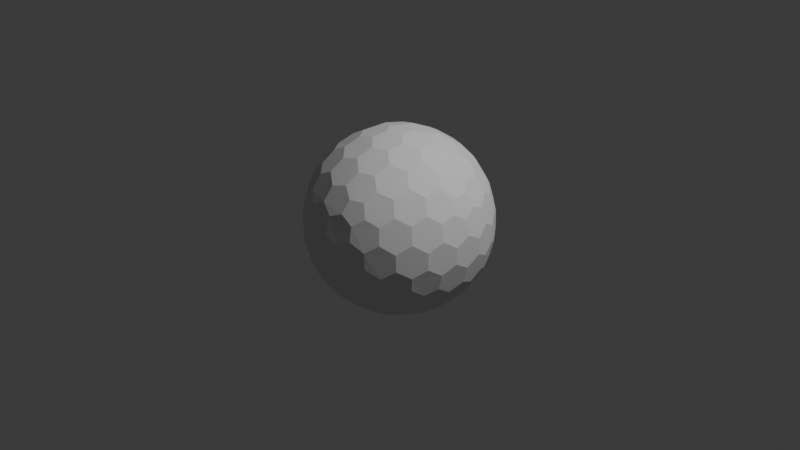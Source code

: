 # Source: Shield01.blend  (saved by Blender 4.0.36; exported with 4.5.12 LTS)
import bpy
from mathutils import Matrix  # noqa: F401  (used for matrix-valued properties, if any)

bpy.ops.wm.read_factory_settings(use_empty=True)
scene = bpy.context.scene
scene.name = 'Scene'

# ---- collections
col_collection = bpy.data.collections.new('Collection'); scene.collection.children.link(col_collection)

# ---- world
world_world = bpy.data.worlds.new('World'); scene.world = world_world
world_world.use_nodes = True; world_world.node_tree.nodes.clear()
_N = world_world.node_tree.nodes; _L = world_world.node_tree.links
n0 = _N.new('ShaderNodeOutputWorld'); n0.name = 'World Output'; n0.location = (300, 300)
n1 = _N.new('ShaderNodeBackground'); n1.name = 'Background'; n1.location = (10, 300)
n1.inputs[0].default_value = (0.05088, 0.05088, 0.05088, 1.0)
_L.new(n1.outputs[0], n0.inputs[0])
n0.is_active_output = True
world_world.color = (0.05088, 0.05088, 0.05088)
world_world.use_sun_shadow = False
world_world.sun_shadow_jitter_overblur = 0.0

# ---- cameras
cam_camera = bpy.data.cameras.new('Camera')
cam_camera.clip_end = 100.0
cam_camera.ortho_scale = 7.314

# ---- lights
light_light = bpy.data.lights.new('Light', 'POINT')
light_light.transmission_factor = 0.0
light_light.use_soft_falloff = False
light_light.energy = 1000.0
light_light.shadow_soft_size = 0.1
light_light.shadow_maximum_resolution = 0.006
light_light.use_absolute_resolution = True

# ---- meshes
me_icosphere_001 = bpy.data.meshes.new('Icosphere.001')
me_icosphere_001.from_pydata([(0.04127, -0.127, -0.9758), (0.7132, -0.4211, -0.533), (-0.108, -0.0785, -0.9758), (-0.108, 0.0785, -0.9758), (0.04127, 0.127, -0.9758), (0.7957, -0.4211, -0.3995), (-0.1546, -0.8869, -0.3995), (-0.8913, -0.127, -0.3995), (-0.3962, 0.8084, -0.3995), (0.6464, 0.6266, -0.3995), (0.7544, -0.5481, -0.317), (-0.2882, -0.8869, -0.317), (-0.9325, -9.662e-09, -0.317), (-0.2882, 0.8869, -0.317), (0.7544, 0.5481, -0.317), (0.3294, -0.7599, 0.533), (-0.6209, -0.5481, 0.533), (-0.7132, 0.4211, 0.533), (0.1801, 0.8084, 0.533), (0.8245, 0.0785, 0.533), (0.108, 0.0785, 0.9758), (0.3781, 0.08719, 0.9011), (0.6369, 0.08719, 0.7412), (0.2298, 0.1669, 0.9402), (0.1998, 0.3326, 0.9011), (0.5067, 0.1751, 0.8199), (0.4806, 0.3492, 0.7777), (0.3231, 0.4278, 0.8199), (0.2797, 0.5788, 0.7412), (0.7382, 0.1669, 0.626), (0.7166, 0.3326, 0.5817), (0.5888, 0.4278, 0.6556), (0.5378, 0.5788, 0.5817), (0.3869, 0.6505, 0.626), (0.3294, 0.7599, 0.533), (-0.04127, 0.127, 0.9758), (0.03391, 0.3865, 0.9011), (0.1139, 0.6327, 0.7412), (-0.08776, 0.2701, 0.9402), (-0.2546, 0.2928, 0.9011), (-0.009907, 0.536, 0.8199), (-0.1836, 0.565, 0.7777), (-0.307, 0.4394, 0.8199), (-0.464, 0.4449, 0.7412), (0.06935, 0.7536, 0.626), (-0.09491, 0.7844, 0.5817), (-0.2249, 0.6922, 0.6556), (-0.3843, 0.6903, 0.5817), (-0.4991, 0.5689, 0.626), (-0.6209, 0.5481, 0.533), (-0.1335, -2.328e-09, 0.9758), (-0.3571, 0.1517, 0.9011), (-0.5665, 0.3038, 0.7412), (-0.284, -7.567e-10, 0.9402), (-0.3571, -0.1517, 0.9011), (-0.5128, 0.1562, 0.8199), (-0.5941, 3.26e-09, 0.7777), (-0.5128, -0.1562, 0.8199), (-0.5665, -0.3038, 0.7412), (-0.6953, 0.2988, 0.626), (-0.7753, 0.1521, 0.5817), (-0.7278, -8.207e-09, 0.6556), (-0.7753, -0.1521, 0.5817), (-0.6953, -0.2988, 0.626), (-0.7132, -0.4211, 0.533), (-0.04127, -0.127, 0.9758), (-0.2546, -0.2928, 0.9011), (-0.464, -0.4449, 0.7412), (-0.08776, -0.2701, 0.9402), (0.03391, -0.3865, 0.9011), (-0.307, -0.4394, 0.8199), (-0.1836, -0.565, 0.7777), (-0.009907, -0.536, 0.8199), (0.1139, -0.6327, 0.7412), (-0.4991, -0.5689, 0.626), (-0.3843, -0.6903, 0.5817), (-0.2249, -0.6922, 0.6556), (-0.09491, -0.7844, 0.5817), (0.06935, -0.7536, 0.626), (0.1801, -0.8084, 0.533), (0.108, -0.0785, 0.9758), (0.1998, -0.3326, 0.9011), (0.2797, -0.5788, 0.7412), (0.2298, -0.1669, 0.9402), (0.3781, -0.08719, 0.9011), (0.3231, -0.4278, 0.8199), (0.4806, -0.3492, 0.7777), (0.5067, -0.1751, 0.8199), (0.6369, -0.08719, 0.7412), (0.3869, -0.6505, 0.626), (0.5378, -0.5788, 0.5817), (0.5888, -0.4278, 0.6556), (0.7166, -0.3326, 0.5817), (0.7382, -0.1669, 0.626), (0.8245, -0.0785, 0.533), (0.8913, 0.127, 0.3995), (0.9199, 0.2928, 0.1752), (0.8704, 0.4449, -0.08356), (0.8802, 0.2701, 0.342), (0.7908, 0.3865, 0.4333), (0.8706, 0.4394, 0.09203), (0.7777, 0.565, 0.1836), (0.7377, 0.536, 0.3578), (0.612, 0.6327, 0.4333), (0.7831, 0.5689, -0.1665), (0.6921, 0.6903, -0.08356), (0.687, 0.6922, 0.09203), (0.5627, 0.7844, 0.1752), (0.5289, 0.7536, 0.342), (0.3962, 0.8084, 0.3995), (0.1546, 0.8869, 0.3995), (0.005802, 0.9653, 0.1752), (-0.1541, 0.9653, -0.08356), (0.01511, 0.9206, 0.342), (-0.1232, 0.8716, 0.4333), (-0.1489, 0.9638, 0.09203), (-0.2971, 0.9142, 0.1836), (-0.2818, 0.8673, 0.3578), (-0.4126, 0.7775, 0.4333), (-0.2991, 0.9206, -0.1665), (-0.4427, 0.8716, -0.08356), (-0.446, 0.8673, 0.09203), (-0.5721, 0.7775, 0.1752), (-0.5533, 0.7359, 0.342), (-0.6464, 0.6266, 0.3995), (-0.7957, 0.4211, 0.3995), (-0.9163, 0.3038, 0.1752), (-0.9657, 0.1517, -0.08356), (-0.8709, 0.2988, 0.342), (-0.867, 0.1521, 0.4333), (-0.9626, 0.1562, 0.09203), (-0.9613, -1.825e-07, 0.1836), (-0.9119, -8.941e-08, 0.3578), (-0.867, -0.1521, 0.4333), (-0.968, -1.132e-07, -0.1665), (-0.9657, -0.1517, -0.08356), (-0.9626, -0.1562, 0.09203), (-0.9163, -0.3038, 0.1752), (-0.8709, -0.2988, 0.342), (-0.7957, -0.4211, 0.3995), (-0.6464, -0.6266, 0.3995), (-0.5721, -0.7775, 0.1752), (-0.4427, -0.8716, -0.08356), (-0.5533, -0.7359, 0.342), (-0.4126, -0.7775, 0.4333), (-0.446, -0.8673, 0.09203), (-0.2971, -0.9142, 0.1836), (-0.2818, -0.8673, 0.3578), (-0.1232, -0.8716, 0.4333), (-0.2991, -0.9206, -0.1665), (-0.1541, -0.9653, -0.08356), (-0.1489, -0.9638, 0.09203), (0.005802, -0.9653, 0.1752), (0.01511, -0.9206, 0.342), (0.1546, -0.8869, 0.3995), (0.3962, -0.8084, 0.3995), (0.5627, -0.7844, 0.1752), (0.6921, -0.6903, -0.08356), (0.5289, -0.7536, 0.342), (0.612, -0.6327, 0.4333), (0.687, -0.6922, 0.09203), (0.7777, -0.565, 0.1836), (0.7377, -0.536, 0.3578), (0.7908, -0.3865, 0.4333), (0.7831, -0.5689, -0.1665), (0.8704, -0.4449, -0.08356), (0.8706, -0.4394, 0.09203), (0.9199, -0.2928, 0.1752), (0.8802, -0.2701, 0.342), (0.8913, -0.127, 0.3995), (0.2882, 0.8869, 0.317), (0.4427, 0.8716, 0.08356), (0.5721, 0.7775, -0.1752), (0.2991, 0.9206, 0.1665), (0.1541, 0.9653, 0.08356), (0.446, 0.8673, -0.09203), (0.2971, 0.9142, -0.1836), (0.1489, 0.9638, -0.09203), (-0.005802, 0.9653, -0.1752), (0.5533, 0.7359, -0.342), (0.4126, 0.7775, -0.4333), (0.2818, 0.8673, -0.3578), (0.1232, 0.8716, -0.4333), (-0.01511, 0.9206, -0.342), (-0.1546, 0.8869, -0.3995), (-0.7544, 0.5481, 0.317), (-0.6921, 0.6903, 0.08356), (-0.5627, 0.7844, -0.1752), (-0.7831, 0.5689, 0.1665), (-0.8704, 0.4449, 0.08356), (-0.687, 0.6922, -0.09203), (-0.7777, 0.565, -0.1836), (-0.8706, 0.4394, -0.09203), (-0.9199, 0.2928, -0.1752), (-0.5289, 0.7536, -0.342), (-0.612, 0.6327, -0.4333), (-0.7377, 0.536, -0.3578), (-0.7908, 0.3865, -0.4333), (-0.8802, 0.2701, -0.342), (-0.8913, 0.127, -0.3995), (-0.7544, -0.5481, 0.317), (-0.8704, -0.4449, 0.08356), (-0.9199, -0.2928, -0.1752), (-0.7831, -0.5689, 0.1665), (-0.6921, -0.6903, 0.08356), (-0.8706, -0.4394, -0.09203), (-0.7777, -0.565, -0.1836), (-0.687, -0.6922, -0.09203), (-0.5627, -0.7844, -0.1752), (-0.8802, -0.2701, -0.342), (-0.7908, -0.3865, -0.4333), (-0.7377, -0.536, -0.3578), (-0.612, -0.6327, -0.4333), (-0.5289, -0.7536, -0.342), (-0.3962, -0.8084, -0.3995), (0.2882, -0.8869, 0.317), (0.1541, -0.9653, 0.08356), (-0.005802, -0.9653, -0.1752), (0.2991, -0.9206, 0.1665), (0.4427, -0.8716, 0.08356), (0.1489, -0.9638, -0.09203), (0.2971, -0.9142, -0.1836), (0.446, -0.8673, -0.09203), (0.5721, -0.7775, -0.1752), (-0.01511, -0.9206, -0.342), (0.1232, -0.8716, -0.4333), (0.2818, -0.8673, -0.3578), (0.4126, -0.7775, -0.4333), (0.5533, -0.7359, -0.342), (0.6464, -0.6266, -0.3995), (0.9325, 2.27e-09, 0.317), (0.9657, -0.1517, 0.08356), (0.9163, -0.3038, -0.1752), (0.968, 2.678e-09, 0.1665), (0.9657, 0.1517, 0.08356), (0.9626, -0.1562, -0.09203), (0.9613, 9.313e-09, -0.1836), (0.9626, 0.1562, -0.09203), (0.9163, 0.3038, -0.1752), (0.8709, -0.2988, -0.342), (0.867, -0.1521, -0.4333), (0.9119, 1.74e-08, -0.3578), (0.867, 0.1521, -0.4333), (0.8709, 0.2988, -0.342), (0.7957, 0.4211, -0.3995), (0.6209, 0.5481, -0.533), (0.464, 0.4449, -0.7412), (0.2546, 0.2928, -0.9011), (0.4991, 0.5689, -0.626), (0.3843, 0.6903, -0.5817), (0.307, 0.4394, -0.8199), (0.1836, 0.565, -0.7777), (0.2249, 0.6922, -0.6556), (0.09491, 0.7844, -0.5817), (0.08776, 0.2701, -0.9402), (-0.03391, 0.3865, -0.9011), (0.009907, 0.536, -0.8199), (-0.1139, 0.6327, -0.7412), (-0.06935, 0.7536, -0.626), (-0.1801, 0.8084, -0.533), (-0.3294, 0.7599, -0.533), (-0.2797, 0.5788, -0.7412), (-0.1998, 0.3326, -0.9011), (-0.3869, 0.6505, -0.626), (-0.5378, 0.5788, -0.5817), (-0.3231, 0.4278, -0.8199), (-0.4806, 0.3492, -0.7777), (-0.5888, 0.4278, -0.6556), (-0.7166, 0.3326, -0.5817), (-0.2298, 0.1669, -0.9402), (-0.3781, 0.08719, -0.9011), (-0.5067, 0.175, -0.8199), (-0.6369, 0.08719, -0.7412), (-0.7382, 0.1669, -0.626), (-0.8245, 0.0785, -0.533), (-0.8245, -0.0785, -0.533), (-0.6369, -0.08719, -0.7412), (-0.3781, -0.08719, -0.9011), (-0.7382, -0.1669, -0.626), (-0.7166, -0.3326, -0.5817), (-0.5067, -0.1751, -0.8199), (-0.4806, -0.3492, -0.7777), (-0.5888, -0.4278, -0.6556), (-0.5378, -0.5788, -0.5817), (-0.2298, -0.1669, -0.9402), (-0.1998, -0.3326, -0.9011), (-0.3231, -0.4278, -0.8199), (-0.2797, -0.5788, -0.7412), (-0.3869, -0.6505, -0.626), (-0.3294, -0.7599, -0.533), (0.7132, 0.4211, -0.533), (0.7753, 0.1521, -0.5817), (0.7753, -0.1521, -0.5817), (0.6953, 0.2988, -0.626), (0.5665, 0.3038, -0.7412), (0.7278, -3.026e-07, -0.6556), (0.5941, -5.249e-07, -0.7777), (0.5128, 0.1562, -0.8199), (0.3571, 0.1517, -0.9011), (0.6953, -0.2988, -0.626), (0.5665, -0.3038, -0.7412), (0.5128, -0.1562, -0.8199), (0.3571, -0.1517, -0.9011), (0.284, -2.274e-07, -0.9402), (0.1335, -1.35e-08, -0.9758), (-0.1801, -0.8084, -0.533), (-0.1139, -0.6327, -0.7412), (-0.03391, -0.3865, -0.9011), (-0.06935, -0.7536, -0.626), (0.09491, -0.7844, -0.5817), (0.009908, -0.536, -0.8199), (0.1836, -0.565, -0.7777), (0.2249, -0.6922, -0.6556), (0.3843, -0.6903, -0.5817), (0.08776, -0.2701, -0.9402), (0.2546, -0.2928, -0.9011), (0.307, -0.4394, -0.8199), (0.464, -0.4449, -0.7412), (0.4991, -0.5689, -0.626), (0.6209, -0.5481, -0.533)], [], [(2, 0, 314, 307, 285, 284), (1, 319, 318, 317, 300, 299), (5, 1, 299, 292, 240, 239), (3, 2, 284, 277, 270, 269), (4, 3, 269, 262, 255, 254), (0, 2, 3, 4, 304), (10, 5, 239, 232, 165, 164), (6, 305, 308, 309, 225, 224), (11, 6, 224, 217, 150, 149), (7, 275, 278, 279, 210, 209), (12, 7, 209, 202, 135, 134), (8, 260, 263, 264, 195, 194), (13, 8, 194, 187, 120, 119), (9, 245, 248, 249, 180, 179), (14, 9, 179, 172, 105, 104), (229, 319, 1, 5, 10), (244, 290, 245, 9, 14), (15, 155, 158, 159, 90, 89), (16, 140, 143, 144, 75, 74), (17, 125, 128, 129, 60, 59), (18, 110, 113, 114, 45, 44), (19, 95, 98, 99, 30, 29), (20, 80, 83, 84, 21, 23), (35, 20, 23, 24, 36, 38), (22, 29, 30, 31, 26, 25), (36, 24, 27, 28, 37, 40), (26, 31, 32, 33, 28, 27), (36, 40, 41, 42, 39, 38), (109, 170, 110, 18, 34), (50, 35, 38, 39, 51, 53), (37, 44, 45, 46, 41, 40), (51, 39, 42, 43, 52, 55), (37, 28, 33, 34, 18, 44), (21, 25, 26, 27, 24, 23), (41, 46, 47, 48, 43, 42), (51, 55, 56, 57, 54, 53), (124, 185, 125, 17, 49), (65, 50, 53, 54, 66, 68), (65, 80, 20, 35, 50), (52, 59, 60, 61, 56, 55), (66, 54, 57, 58, 67, 70), (52, 43, 48, 49, 17, 59), (56, 61, 62, 63, 58, 57), (66, 70, 71, 72, 69, 68), (139, 200, 140, 16, 64), (80, 65, 68, 69, 81, 83), (67, 74, 75, 76, 71, 70), (81, 69, 72, 73, 82, 85), (67, 58, 63, 64, 16, 74), (71, 76, 77, 78, 73, 72), (81, 85, 86, 87, 84, 83), (154, 215, 155, 15, 79), (82, 89, 90, 91, 86, 85), (82, 73, 78, 79, 15, 89), (22, 88, 93, 94, 19, 29), (86, 91, 92, 93, 88, 87), (96, 100, 101, 102, 99, 98), (21, 84, 87, 88, 22, 25), (95, 230, 233, 234, 96, 98), (97, 104, 105, 106, 101, 100), (101, 106, 107, 108, 103, 102), (111, 115, 116, 117, 114, 113), (30, 99, 102, 103, 32, 31), (110, 170, 173, 174, 111, 113), (112, 119, 120, 121, 116, 115), (32, 103, 108, 109, 34, 33), (116, 121, 122, 123, 118, 117), (126, 130, 131, 132, 129, 128), (45, 114, 117, 118, 47, 46), (125, 185, 188, 189, 126, 128), (127, 134, 135, 136, 131, 130), (47, 118, 123, 124, 49, 48), (131, 136, 137, 138, 133, 132), (141, 145, 146, 147, 144, 143), (60, 129, 132, 133, 62, 61), (140, 200, 203, 204, 141, 143), (142, 149, 150, 151, 146, 145), (62, 133, 138, 139, 64, 63), (146, 151, 152, 153, 148, 147), (156, 160, 161, 162, 159, 158), (75, 144, 147, 148, 77, 76), (155, 215, 218, 219, 156, 158), (157, 164, 165, 166, 161, 160), (77, 148, 153, 154, 79, 78), (161, 166, 167, 168, 163, 162), (171, 175, 176, 177, 174, 173), (90, 159, 162, 163, 92, 91), (169, 230, 95, 19, 94), (172, 179, 180, 181, 176, 175), (105, 172, 175, 171, 107, 106), (92, 163, 168, 169, 94, 93), (112, 178, 183, 184, 13, 119), (176, 181, 182, 183, 178, 177), (186, 190, 191, 192, 189, 188), (111, 174, 177, 178, 112, 115), (187, 194, 195, 196, 191, 190), (120, 187, 190, 186, 122, 121), (107, 171, 173, 170, 109, 108), (127, 193, 198, 199, 12, 134), (191, 196, 197, 198, 193, 192), (201, 205, 206, 207, 204, 203), (126, 189, 192, 193, 127, 130), (202, 209, 210, 211, 206, 205), (135, 202, 205, 201, 137, 136), (122, 186, 188, 185, 124, 123), (142, 208, 213, 214, 11, 149), (206, 211, 212, 213, 208, 207), (216, 220, 221, 222, 219, 218), (141, 204, 207, 208, 142, 145), (217, 224, 225, 226, 221, 220), (150, 217, 220, 216, 152, 151), (137, 201, 203, 200, 139, 138), (157, 223, 228, 229, 10, 164), (221, 226, 227, 228, 223, 222), (231, 235, 236, 237, 234, 233), (156, 219, 222, 223, 157, 160), (232, 239, 240, 241, 236, 235), (165, 232, 235, 231, 167, 166), (152, 216, 218, 215, 154, 153), (97, 238, 243, 244, 14, 104), (236, 241, 242, 243, 238, 237), (246, 250, 251, 252, 249, 248), (96, 234, 237, 238, 97, 100), (245, 290, 293, 294, 246, 248), (247, 254, 255, 256, 251, 250), (167, 231, 233, 230, 169, 168), (251, 256, 257, 258, 253, 252), (261, 265, 266, 267, 264, 263), (180, 249, 252, 253, 182, 181), (259, 260, 8, 13, 184), (262, 269, 270, 271, 266, 265), (255, 262, 265, 261, 257, 256), (182, 253, 258, 259, 184, 183), (197, 268, 273, 274, 199, 198), (266, 271, 272, 273, 268, 267), (276, 280, 281, 282, 279, 278), (195, 264, 267, 268, 197, 196), (274, 275, 7, 12, 199), (277, 284, 285, 286, 281, 280), (270, 277, 280, 276, 272, 271), (257, 261, 263, 260, 259, 258), (212, 283, 288, 289, 214, 213), (281, 286, 287, 288, 283, 282), (291, 295, 296, 297, 294, 293), (210, 279, 282, 283, 212, 211), (289, 305, 6, 11, 214), (292, 299, 300, 301, 296, 295), (240, 292, 295, 291, 242, 241), (272, 276, 278, 275, 274, 273), (247, 298, 303, 304, 4, 254), (296, 301, 302, 303, 298, 297), (306, 310, 311, 312, 309, 308), (246, 294, 297, 298, 247, 250), (307, 314, 315, 316, 311, 310), (285, 307, 310, 306, 287, 286), (242, 291, 293, 290, 244, 243), (302, 315, 314, 0, 304, 303), (300, 317, 316, 315, 302, 301), (311, 316, 317, 318, 313, 312), (227, 313, 318, 319, 229, 228), (225, 309, 312, 313, 227, 226), (287, 306, 308, 305, 289, 288)])
_uv = me_icosphere_001.uv_layers.new(name='UVMap')
_uv.uv.foreach_set('vector', [0.7246, 0.8913, 0.7246, 0.929, 0.6942, 0.9503, 0.6573, 0.9311, 0.6573, 0.8892, 0.6942, 0.87, 0.3002, 0.8975, 0.3002, 0.9353, 0.2697, 0.9565, 0.2328, 0.9373, 0.2328, 0.8954, 0.2697, 0.8762, 0.4523, 0.8276, 0.4523, 0.7899, 0.4828, 0.7686, 0.5197, 0.7878, 0.5197, 0.8297, 0.4828, 0.8489, 0.9607, 0.02174, 0.9607, 0.05948, 0.9302, 0.08075, 0.8933, 0.06157, 0.8933, 0.01965, 0.9302, 0.0004736, 0.9482, 0.676, 0.9482, 0.7137, 0.9178, 0.735, 0.8809, 0.7158, 0.8809, 0.6739, 0.9178, 0.6547, 0.1683, 1.0, 0.1324, 0.9883, 0.1324, 0.9506, 0.1683, 0.9389, 0.1905, 0.9695, 0.1832, 0.8814, 0.1832, 0.8437, 0.2136, 0.8224, 0.2505, 0.8416, 0.2505, 0.8835, 0.2136, 0.9027, 0.7815, 0.6061, 0.7815, 0.5683, 0.812, 0.5471, 0.8489, 0.5662, 0.8489, 0.6082, 0.812, 0.6273, 0.1769, 0.7779, 0.1769, 0.7402, 0.2074, 0.7189, 0.2443, 0.7381, 0.2443, 0.78, 0.2074, 0.7992, 0.9027, 0.5166, 0.9027, 0.5543, 0.8722, 0.5756, 0.8353, 0.5564, 0.8353, 0.5145, 0.8722, 0.4953, 0.8747, 0.9228, 0.8747, 0.8851, 0.9052, 0.8638, 0.942, 0.883, 0.942, 0.9249, 0.9052, 0.9441, 0.736, 0.3359, 0.736, 0.2981, 0.7664, 0.2769, 0.8033, 0.296, 0.8033, 0.338, 0.7664, 0.3571, 0.1263, 0.8313, 0.1263, 0.869, 0.09581, 0.8903, 0.05893, 0.8711, 0.05893, 0.8292, 0.09581, 0.81, 0.7815, 0.7199, 0.7815, 0.6822, 0.812, 0.6609, 0.8489, 0.6801, 0.8489, 0.722, 0.812, 0.7412, 0.1967, 0.794, 0.1967, 0.8317, 0.1662, 0.853, 0.1293, 0.8338, 0.1293, 0.7919, 0.1662, 0.7727, 0.3458, 0.9738, 0.3099, 0.9855, 0.2877, 0.955, 0.3099, 0.9244, 0.3458, 0.9361, 0.7183, 0.9738, 0.7183, 0.9361, 0.7542, 0.9244, 0.7764, 0.955, 0.7542, 0.9855, 0.7277, 0.5533, 0.7277, 0.5155, 0.7582, 0.4943, 0.795, 0.5134, 0.795, 0.5554, 0.7582, 0.5745, 0.7318, 0.4487, 0.7318, 0.411, 0.7623, 0.3897, 0.7992, 0.4089, 0.7992, 0.4508, 0.7623, 0.47, 0.0009638, 0.8193, 0.0009638, 0.7816, 0.03145, 0.7603, 0.06832, 0.7795, 0.06832, 0.8214, 0.03145, 0.8406, 0.7691, 0.8193, 0.7691, 0.7816, 0.7996, 0.7603, 0.8364, 0.7795, 0.8364, 0.8214, 0.7996, 0.8406, 0.8312, 0.4466, 0.8312, 0.4089, 0.8617, 0.3876, 0.8986, 0.4068, 0.8986, 0.4487, 0.8617, 0.4679, 0.9917, 0.1832, 0.9917, 0.221, 0.9612, 0.2422, 0.9244, 0.2231, 0.9244, 0.1811, 0.9612, 0.162, 0.56, 0.929, 0.56, 0.8913, 0.5905, 0.87, 0.6273, 0.8892, 0.6273, 0.9311, 0.5905, 0.9503, 0.4562, 0.2831, 0.4562, 0.2416, 0.4912, 0.2191, 0.5287, 0.2384, 0.53, 0.282, 0.4927, 0.3043, 0.0006152, 0.6965, 0.03692, 0.6755, 0.0735, 0.6966, 0.0735, 0.7389, 0.0372, 0.7598, 0.0006152, 0.7387, 0.4762, 0.07694, 0.4749, 0.1205, 0.4373, 0.1398, 0.4023, 0.1173, 0.4023, 0.07575, 0.4389, 0.05455, 0.2683, 0.6335, 0.2308, 0.6142, 0.2295, 0.5707, 0.2668, 0.5483, 0.3033, 0.5695, 0.3033, 0.6111, 0.9834, 0.7291, 0.9834, 0.7668, 0.9475, 0.7785, 0.9254, 0.7479, 0.9475, 0.7174, 0.9938, 0.4048, 0.9938, 0.4425, 0.9633, 0.4638, 0.9264, 0.4446, 0.9264, 0.4027, 0.9633, 0.3835, 0.4762, 0.1855, 0.4762, 0.227, 0.4412, 0.2495, 0.4036, 0.2302, 0.4023, 0.1867, 0.4397, 0.1643, 0.7495, 0.1726, 0.7132, 0.1936, 0.6766, 0.1725, 0.6766, 0.1302, 0.7129, 0.1093, 0.7495, 0.1304, 0.06832, 0.8809, 0.06832, 0.9229, 0.03145, 0.942, 0.000963, 0.9208, 0.000963, 0.883, 0.03145, 0.8618, 0.1663, 0.4018, 0.2028, 0.3806, 0.2402, 0.403, 0.2389, 0.4465, 0.2013, 0.4658, 0.1663, 0.4434, 0.07453, 0.4589, 0.07323, 0.5024, 0.03566, 0.5217, 0.0006813, 0.4993, 0.0006813, 0.4577, 0.03721, 0.4365, 0.6439, 0.2852, 0.6074, 0.3064, 0.57, 0.284, 0.5713, 0.2405, 0.6089, 0.2212, 0.6439, 0.2437, 0.5694, 0.9488, 0.5472, 0.9793, 0.5113, 0.9676, 0.5113, 0.9299, 0.5472, 0.9182, 0.8882, 0.9369, 0.8882, 0.9746, 0.8577, 0.9959, 0.8208, 0.9767, 0.8208, 0.9348, 0.8577, 0.9156, 0.9896, 0.8409, 0.9896, 0.8786, 0.9538, 0.8903, 0.9316, 0.8597, 0.9538, 0.8292, 0.4417, 0.4943, 0.4417, 0.4528, 0.4767, 0.4303, 0.5142, 0.4496, 0.5155, 0.4931, 0.4782, 0.5155, 0.7992, 0.6664, 0.7629, 0.6874, 0.7263, 0.6663, 0.7263, 0.624, 0.7626, 0.6031, 0.7992, 0.6242, 0.442, 0.9353, 0.442, 0.8934, 0.4788, 0.8742, 0.5093, 0.8954, 0.5093, 0.9332, 0.4788, 0.9545, 0.528, 0.3502, 0.5266, 0.3937, 0.4891, 0.413, 0.4541, 0.3906, 0.4541, 0.349, 0.4906, 0.3278, 0.6048, 0.5217, 0.5672, 0.5024, 0.5659, 0.4589, 0.6032, 0.4365, 0.6398, 0.4577, 0.6398, 0.4993, 0.6466, 0.9917, 0.6107, 0.9801, 0.6107, 0.9423, 0.6466, 0.9307, 0.6687, 0.9612, 0.883, 0.163, 0.883, 0.1253, 0.9134, 0.104, 0.9503, 0.1232, 0.9503, 0.1651, 0.9134, 0.1843, 0.1693, 0.5197, 0.1277, 0.5197, 0.1053, 0.4847, 0.1246, 0.4471, 0.1681, 0.4458, 0.1905, 0.4831, 0.7578, 0.2813, 0.7215, 0.3023, 0.6849, 0.2812, 0.6849, 0.2389, 0.7212, 0.218, 0.7578, 0.2391, 0.9524, 0.7857, 0.9524, 0.8276, 0.9155, 0.8468, 0.885, 0.8255, 0.885, 0.7878, 0.9155, 0.7665, 0.3299, 0.4931, 0.3312, 0.4496, 0.3687, 0.4303, 0.4037, 0.4528, 0.4037, 0.4943, 0.3672, 0.5155, 0.4332, 0.274, 0.4707, 0.2933, 0.472, 0.3368, 0.4347, 0.3592, 0.3982, 0.338, 0.3982, 0.2964, 0.9613, 0.9855, 0.9254, 0.9738, 0.9254, 0.9361, 0.9613, 0.9244, 0.9834, 0.955, 0.1284, 0.4018, 0.1284, 0.4434, 0.09338, 0.4658, 0.05581, 0.4465, 0.05451, 0.403, 0.09184, 0.3806, 0.1107, 0.9249, 0.1107, 0.883, 0.1476, 0.8638, 0.1781, 0.8851, 0.1781, 0.9228, 0.1476, 0.9441, 0.9482, 0.5704, 0.9482, 0.6123, 0.9114, 0.6315, 0.8809, 0.6102, 0.8809, 0.5725, 0.9114, 0.5512, 0.4562, 0.06353, 0.4575, 0.02002, 0.495, 0.0007188, 0.53, 0.02316, 0.53, 0.06472, 0.4935, 0.08592, 0.1482, 0.2971, 0.1107, 0.2778, 0.1094, 0.2343, 0.1467, 0.2119, 0.1832, 0.2331, 0.1832, 0.2747, 0.7108, 0.08489, 0.6745, 0.06392, 0.6745, 0.02169, 0.7111, 0.0005806, 0.7474, 0.02155, 0.7474, 0.06378, 0.8282, 0.8892, 0.8282, 0.927, 0.7977, 0.9482, 0.7608, 0.9291, 0.7608, 0.8871, 0.7977, 0.868, 0.2433, 0.1803, 0.2433, 0.2219, 0.2083, 0.2443, 0.1707, 0.225, 0.1694, 0.1815, 0.2067, 0.1591, 0.1798, 0.1184, 0.1811, 0.07488, 0.2186, 0.05558, 0.2536, 0.07802, 0.2536, 0.1196, 0.2171, 0.1408, 0.09053, 0.1581, 0.1281, 0.1774, 0.1294, 0.2209, 0.09207, 0.2433, 0.05555, 0.2221, 0.05555, 0.1805, 0.6207, 0.07641, 0.657, 0.05545, 0.6936, 0.07655, 0.6936, 0.1188, 0.6573, 0.1398, 0.6207, 0.1186, 0.5496, 0.8235, 0.5496, 0.7857, 0.5801, 0.7644, 0.617, 0.7836, 0.617, 0.8255, 0.5801, 0.8447, 0.4048, 0.3439, 0.4048, 0.3854, 0.3698, 0.4079, 0.3322, 0.3886, 0.3309, 0.3451, 0.3682, 0.3227, 0.07446, 0.7821, 0.07446, 0.7401, 0.1113, 0.721, 0.1418, 0.7422, 0.1418, 0.78, 0.1113, 0.8012, 0.3444, 0.06353, 0.3457, 0.02002, 0.3832, 0.0007186, 0.4182, 0.02316, 0.4182, 0.06472, 0.3817, 0.08592, 0.545, 0.274, 0.5825, 0.2933, 0.5839, 0.3368, 0.5465, 0.3592, 0.51, 0.338, 0.51, 0.2965, 0.1232, 0.6809, 0.08689, 0.7019, 0.0503, 0.6808, 0.0503, 0.6385, 0.08661, 0.6176, 0.1232, 0.6387, 0.3964, 0.8773, 0.3964, 0.8395, 0.4269, 0.8183, 0.4638, 0.8375, 0.4638, 0.8794, 0.4269, 0.8986, 0.5892, 0.5401, 0.6242, 0.5625, 0.6242, 0.6041, 0.5877, 0.6253, 0.5504, 0.6029, 0.5517, 0.5594, 0.736, 0.2241, 0.736, 0.1822, 0.7728, 0.163, 0.8033, 0.1843, 0.8033, 0.222, 0.7728, 0.2433, 0.5859, 0.07798, 0.5846, 0.1215, 0.5471, 0.1408, 0.5121, 0.1183, 0.5121, 0.07679, 0.5486, 0.05558, 0.4218, 0.3765, 0.4594, 0.3958, 0.4607, 0.4393, 0.4233, 0.4617, 0.3868, 0.4405, 0.3868, 0.3989, 0.7128, 0.7255, 0.7491, 0.7045, 0.7857, 0.7256, 0.7857, 0.7679, 0.7494, 0.7888, 0.7128, 0.7677, 0.8944, 0.295, 0.8944, 0.3328, 0.8639, 0.354, 0.827, 0.3349, 0.827, 0.2929, 0.8639, 0.2738, 0.3874, 0.1094, 0.4224, 0.1319, 0.4224, 0.1734, 0.3858, 0.1946, 0.3485, 0.1722, 0.3498, 0.1287, 0.2349, 0.8297, 0.2349, 0.7878, 0.2718, 0.7686, 0.3023, 0.7899, 0.3023, 0.8276, 0.2718, 0.8489, 0.0006802, 0.166, 0.001984, 0.1225, 0.03955, 0.1032, 0.07453, 0.1256, 0.07453, 0.1672, 0.03801, 0.1884, 0.2632, 0.2981, 0.2256, 0.2788, 0.2243, 0.2353, 0.2616, 0.2129, 0.2981, 0.2341, 0.2981, 0.2757, 0.5856, 0.7329, 0.5493, 0.712, 0.5493, 0.6697, 0.5858, 0.6486, 0.6222, 0.6696, 0.6222, 0.7118, 0.7856, 0.1651, 0.7856, 0.1273, 0.8161, 0.1061, 0.853, 0.1252, 0.853, 0.1672, 0.8161, 0.1863, 0.2696, 0.1957, 0.2346, 0.1732, 0.2346, 0.1317, 0.2712, 0.1104, 0.3085, 0.1328, 0.3072, 0.1764, 0.7297, 0.1175, 0.7297, 0.07555, 0.7666, 0.05637, 0.7971, 0.07764, 0.7971, 0.1154, 0.7666, 0.1366, 0.0006802, 0.2757, 0.001984, 0.2322, 0.03955, 0.2129, 0.07453, 0.2354, 0.07453, 0.2769, 0.03801, 0.2981, 0.3276, 0.1643, 0.3652, 0.1836, 0.3665, 0.2271, 0.3291, 0.2495, 0.2926, 0.2283, 0.2926, 0.1867, 0.6549, 0.5776, 0.6186, 0.5567, 0.6186, 0.5144, 0.6552, 0.4933, 0.6915, 0.5143, 0.6915, 0.5565, 0.4312, 0.9959, 0.3953, 0.9842, 0.3953, 0.9465, 0.4312, 0.9348, 0.4534, 0.9653, 0.1454, 0.4099, 0.1104, 0.3875, 0.1104, 0.3459, 0.1469, 0.3247, 0.1843, 0.3471, 0.183, 0.3906, 0.4223, 0.5989, 0.4586, 0.6199, 0.4586, 0.6621, 0.422, 0.6832, 0.3857, 0.6623, 0.3857, 0.62, 0.8188, 0.8752, 0.8188, 0.8333, 0.8556, 0.8141, 0.8861, 0.8354, 0.8861, 0.8731, 0.8556, 0.8944, 0.7267, 0.7795, 0.7267, 0.8214, 0.6898, 0.8406, 0.6593, 0.8193, 0.6593, 0.7816, 0.6898, 0.7603, 0.1156, 0.1266, 0.1529, 0.1042, 0.1894, 0.1254, 0.1894, 0.167, 0.1545, 0.1894, 0.1169, 0.1701, 0.1982, 0.2668, 0.2358, 0.2861, 0.2371, 0.3296, 0.1997, 0.352, 0.1632, 0.3308, 0.1632, 0.2892, 0.5145, 0.7161, 0.4782, 0.7371, 0.4416, 0.716, 0.4416, 0.6737, 0.4779, 0.6528, 0.5145, 0.6739, 0.08949, 0.354, 0.05451, 0.3316, 0.05451, 0.29, 0.09104, 0.2688, 0.1284, 0.2912, 0.1271, 0.3347, 0.3188, 0.6051, 0.3551, 0.6261, 0.3551, 0.6683, 0.3185, 0.6894, 0.2822, 0.6685, 0.2822, 0.6262, 0.7815, 0.3949, 0.7815, 0.353, 0.8184, 0.3338, 0.8489, 0.3551, 0.8489, 0.3928, 0.8184, 0.4141, 0.8747, 0.3908, 0.8747, 0.3488, 0.9115, 0.3297, 0.942, 0.3509, 0.942, 0.3887, 0.9115, 0.4099, 0.06072, 0.0728, 0.09805, 0.05041, 0.1346, 0.07161, 0.1346, 0.1132, 0.09959, 0.1356, 0.06203, 0.1163, 0.2346, 0.02192, 0.2712, 0.0007182, 0.3085, 0.02311, 0.3072, 0.06662, 0.2696, 0.08592, 0.2346, 0.06348, 0.411, 0.7223, 0.3747, 0.7433, 0.3381, 0.7222, 0.3381, 0.6799, 0.3744, 0.659, 0.411, 0.6801, 0.0006803, 0.06472, 0.0006803, 0.02316, 0.03566, 0.0007178, 0.07323, 0.02002, 0.07453, 0.06353, 0.03721, 0.08592, 0.1573, 0.6631, 0.1936, 0.6841, 0.1936, 0.7263, 0.157, 0.7474, 0.1207, 0.7264, 0.1207, 0.6842, 0.6076, 0.8752, 0.6076, 0.8333, 0.6445, 0.8141, 0.6749, 0.8354, 0.6749, 0.8731, 0.6445, 0.8944, 0.709, 0.8752, 0.709, 0.8333, 0.7459, 0.8141, 0.7764, 0.8354, 0.7764, 0.8731, 0.7459, 0.8944, 0.276, 0.2912, 0.3134, 0.2688, 0.3499, 0.29, 0.3499, 0.3316, 0.3149, 0.354, 0.2773, 0.3347, 0.215, 0.3439, 0.2515, 0.3227, 0.2888, 0.3451, 0.2875, 0.3886, 0.2499, 0.4079, 0.215, 0.3854, 0.1435, 0.646, 0.1072, 0.625, 0.1072, 0.5828, 0.1438, 0.5617, 0.1801, 0.5826, 0.1801, 0.6249, 0.1617, 0.0007179, 0.1967, 0.02316, 0.1967, 0.06472, 0.1602, 0.08592, 0.1228, 0.06353, 0.1241, 0.02002, 0.4934, 0.6157, 0.5297, 0.5948, 0.5663, 0.6159, 0.5663, 0.6581, 0.5299, 0.6791, 0.4934, 0.658, 0.502, 0.8835, 0.502, 0.8416, 0.5389, 0.8224, 0.5694, 0.8437, 0.5694, 0.8814, 0.5389, 0.9027, 0.827, 0.6641, 0.827, 0.6221, 0.8639, 0.603, 0.8944, 0.6242, 0.8944, 0.662, 0.8639, 0.6832, 0.3444, 0.2415, 0.3817, 0.2191, 0.4182, 0.2403, 0.4182, 0.2819, 0.3832, 0.3043, 0.3457, 0.2851, 0.4736, 0.5401, 0.5111, 0.5594, 0.5124, 0.6029, 0.4751, 0.6253, 0.4386, 0.6041, 0.4386, 0.5625, 0.6791, 0.6581, 0.6428, 0.6791, 0.6062, 0.658, 0.6062, 0.6157, 0.6425, 0.5948, 0.6791, 0.6159, 0.5491, 0.2505, 0.5141, 0.2281, 0.5141, 0.1865, 0.5507, 0.1653, 0.588, 0.1877, 0.5867, 0.2312, 0.709, 0.4385, 0.7453, 0.4594, 0.7453, 0.5017, 0.7088, 0.5228, 0.6725, 0.5018, 0.6725, 0.4596, 0.3561, 0.736, 0.3561, 0.7779, 0.3192, 0.7971, 0.2887, 0.7758, 0.2887, 0.7381, 0.3192, 0.7168, 0.2867, 0.8835, 0.2867, 0.8416, 0.3236, 0.8224, 0.354, 0.8437, 0.354, 0.8814, 0.3236, 0.9027, 0.5121, 0.4041, 0.5494, 0.3817, 0.5859, 0.4029, 0.5859, 0.4444, 0.5509, 0.4669, 0.5134, 0.4476, 0.2433, 0.5408, 0.224, 0.5784, 0.1805, 0.5797, 0.1581, 0.5424, 0.1793, 0.5059, 0.2208, 0.5059, 0.2139, 0.6915, 0.1776, 0.6705, 0.1776, 0.6283, 0.2142, 0.6072, 0.2505, 0.6282, 0.2505, 0.6704, 0.412, 0.8934, 0.412, 0.9311, 0.3815, 0.9524, 0.3446, 0.9332, 0.3446, 0.8913, 0.3815, 0.8721, 0.3309, 0.6082, 0.3309, 0.5666, 0.3659, 0.5442, 0.4035, 0.5635, 0.4048, 0.607, 0.3674, 0.6294, 0.942, 0.2391, 0.942, 0.281, 0.9052, 0.3002, 0.8747, 0.2789, 0.8747, 0.2412, 0.9052, 0.2199, 0.4576, 0.549, 0.4202, 0.5714, 0.3837, 0.5502, 0.3837, 0.5087, 0.4187, 0.4862, 0.4563, 0.5055, 0.3294, 0.1408, 0.2918, 0.1215, 0.2905, 0.07798, 0.3279, 0.05558, 0.3644, 0.07679, 0.3644, 0.1183, 0.7308, 0.714, 0.6945, 0.735, 0.658, 0.7139, 0.658, 0.6717, 0.6943, 0.6507, 0.7308, 0.6718, 0.9834, 0.5368, 0.9613, 0.5673, 0.9254, 0.5556, 0.9254, 0.5179, 0.9613, 0.5062, 0.03566, 0.4099, 0.0006814, 0.3875, 0.0006814, 0.3459, 0.03721, 0.3247, 0.07453, 0.3471, 0.07323, 0.3906, 0.7474, 0.6105, 0.7111, 0.6315, 0.6745, 0.6104, 0.6745, 0.5681, 0.7108, 0.5472, 0.7474, 0.5683, 0.853, 0.235, 0.853, 0.2769, 0.8161, 0.2961, 0.7856, 0.2748, 0.7856, 0.2371, 0.8161, 0.2158, 0.8353, 0.7738, 0.8353, 0.7319, 0.8722, 0.7127, 0.9027, 0.734, 0.9027, 0.7717, 0.8722, 0.793, 0.4955, 0.5065, 0.5328, 0.4842, 0.5694, 0.5054, 0.5694, 0.5469, 0.5344, 0.5694, 0.4968, 0.5501, 0.1154, 0.5038, 0.1366, 0.5403, 0.1143, 0.5776, 0.07074, 0.5763, 0.05144, 0.5388, 0.07388, 0.5038, 0.6936, 0.4449, 0.6573, 0.4658, 0.6207, 0.4447, 0.6207, 0.4025, 0.657, 0.3815, 0.6936, 0.4026, 0.9675, 0.6118, 0.9896, 0.6423, 0.9675, 0.6729, 0.9316, 0.6612, 0.9316, 0.6235, 0.3458, 0.3977, 0.3458, 0.4393, 0.3108, 0.4617, 0.2732, 0.4424, 0.2719, 0.3989, 0.3092, 0.3765, 0.3033, 0.7264, 0.267, 0.7474, 0.2304, 0.7263, 0.2304, 0.6841, 0.2667, 0.6631, 0.3033, 0.6842, 0.8353, 0.1113, 0.8353, 0.06934, 0.8722, 0.05016, 0.9027, 0.07143, 0.9027, 0.1092, 0.8722, 0.1304, 0.7815, 0.5046, 0.7815, 0.4627, 0.8184, 0.4435, 0.8489, 0.4648, 0.8489, 0.5025, 0.8184, 0.5238, 0.2201, 0.4589, 0.2575, 0.4365, 0.294, 0.4577, 0.294, 0.4993, 0.259, 0.5217, 0.2214, 0.5024, 0.6418, 0.1755, 0.6053, 0.1967, 0.568, 0.1743, 0.5693, 0.1308, 0.6068, 0.1115, 0.6418, 0.1339, 0.6614, 0.1662, 0.6977, 0.1872, 0.6977, 0.2294, 0.6611, 0.2505, 0.6248, 0.2296, 0.6248, 0.1873, 0.1939, 0.9037, 0.2298, 0.9154, 0.2298, 0.9531, 0.1939, 0.9648, 0.1717, 0.9343, 0.568, 0.3898, 0.568, 0.3482, 0.603, 0.3258, 0.6405, 0.3451, 0.6418, 0.3886, 0.6045, 0.411, 0.5694, 0.7699, 0.5331, 0.7909, 0.4965, 0.7698, 0.4965, 0.7276, 0.5328, 0.7066, 0.5694, 0.7277, 0.9503, 0.4606, 0.9503, 0.5026, 0.9134, 0.5217, 0.883, 0.5005, 0.883, 0.4627, 0.9134, 0.4415, 0.9896, 0.295, 0.9896, 0.3369, 0.9528, 0.3561, 0.9223, 0.3348, 0.9223, 0.2971, 0.9528, 0.2758, 0.0006812, 0.5811, 0.03801, 0.5587, 0.07453, 0.5799, 0.07453, 0.6215, 0.03955, 0.6439, 0.001985, 0.6246, 0.5321, 0.1745, 0.4956, 0.1957, 0.4582, 0.1733, 0.4595, 0.1297, 0.4971, 0.1104, 0.5321, 0.1329, 0.4306, 0.7128, 0.4669, 0.7338, 0.4669, 0.776, 0.4303, 0.7971, 0.394, 0.7761, 0.394, 0.7339, 0.5659, 0.06472, 0.5659, 0.02316, 0.6009, 0.0007194, 0.6384, 0.02002, 0.6398, 0.06353, 0.6024, 0.08592, 0.7194, 0.3298, 0.7557, 0.3507, 0.7557, 0.393, 0.7191, 0.4141, 0.6828, 0.3931, 0.6828, 0.3509, 0.7774, 0.06157, 0.7774, 0.01965, 0.8142, 0.0004723, 0.8447, 0.02174, 0.8447, 0.05948, 0.8142, 0.08075, 0.1201, 0.9348, 0.1201, 0.9767, 0.08321, 0.9959, 0.05272, 0.9746, 0.05272, 0.9369, 0.08321, 0.9156, 0.6373, 0.7888, 0.601, 0.7679, 0.601, 0.7256, 0.6376, 0.7045, 0.6739, 0.7255, 0.6739, 0.7677, 0.2781, 0.5107, 0.3154, 0.4883, 0.352, 0.5095, 0.352, 0.5511, 0.317, 0.5735, 0.2794, 0.5542, 0.3426, 0.8297, 0.3426, 0.7878, 0.3795, 0.7686, 0.4099, 0.7899, 0.4099, 0.8276, 0.3795, 0.8489, 0.6674, 0.3582, 0.631, 0.3372, 0.631, 0.295, 0.6676, 0.2739, 0.7039, 0.2948, 0.7039, 0.3371, 0.8353, 0.221, 0.8353, 0.1791, 0.8722, 0.1599, 0.9027, 0.1812, 0.9027, 0.2189, 0.8722, 0.2402])
me_icosphere_001.update()

# ---- objects
ob_light = bpy.data.objects.new('Light', light_light)
ob_camera = bpy.data.objects.new('Camera', cam_camera)
ob_icosphere = bpy.data.objects.new('Icosphere', me_icosphere_001)

# ---- transforms, parenting, visibility, modifiers, constraints
ob_light.location = (4.076, 1.005, 5.904)
ob_light.rotation_euler = (0.6503, 0.05522, 1.866)
ob_light.lock_rotations_4d = False
ob_light.empty_display_type = 'ARROWS'
ob_light.color = (0.0, 0.0, 0.0, 0.0)
ob_light.lineart.crease_threshold = 0.0
ob_camera.location = (7.359, -6.926, 4.958)
ob_camera.rotation_euler = (1.109, 0.0, 0.8149)
ob_camera.lock_rotations_4d = False
ob_camera.empty_display_type = 'ARROWS'
ob_camera.color = (0.0, 0.0, 0.0, 0.0)
ob_camera.display_type = 'WIRE'
ob_camera.lineart.crease_threshold = 0.0
ob_icosphere.location = (0.0, 0.0, 0.0)

# ---- collection membership
col_collection.objects.link(ob_light)
col_collection.objects.link(ob_camera)
col_collection.objects.link(ob_icosphere)

# ---- scene / render settings (as saved in the file)
scene.camera = ob_camera
scene.frame_start = 1; scene.frame_end = 250; scene.frame_set(1)
scene.render.engine = 'BLENDER_EEVEE_NEXT'
scene.cycles.sampling_pattern = 'TABULATED_SOBOL'
bpy.context.view_layer.update()
